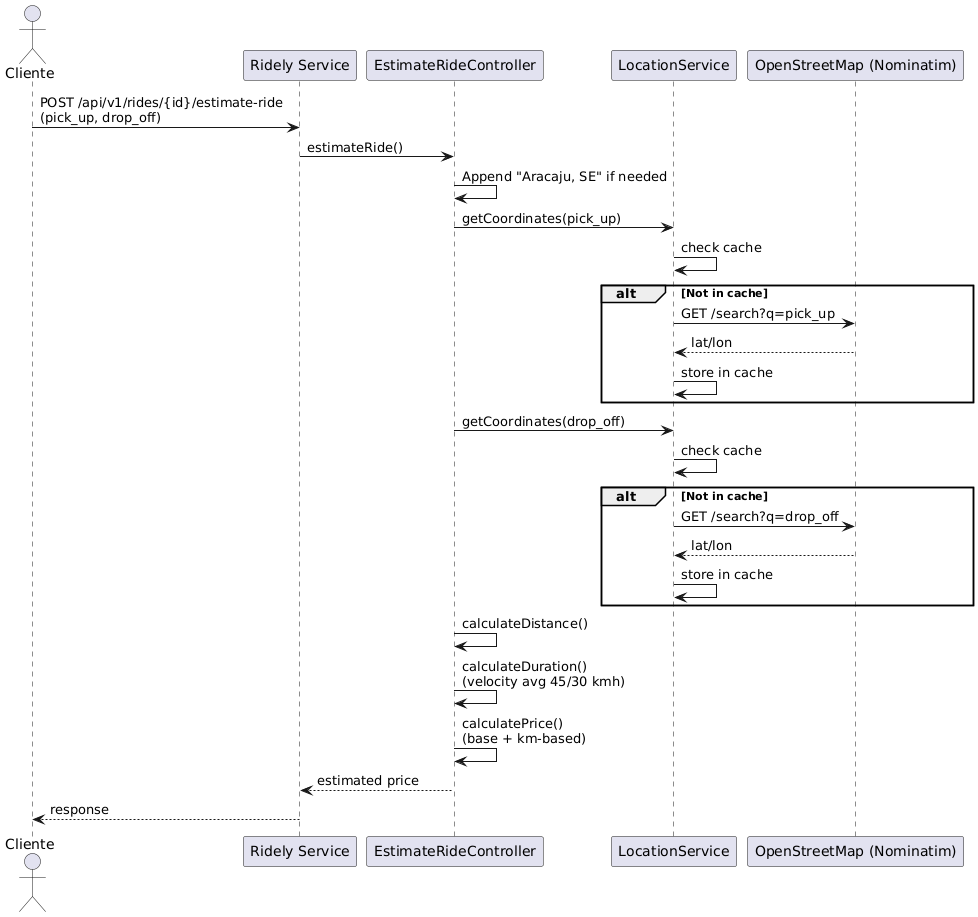

The diagram above was rendered by PlantUML. Its source (embedded in the PNG):
@startuml
actor Cliente
participant "Ridely Service" as RidelyService
participant "EstimateRideController" as Controller
participant "LocationService" as LocationService
participant "OpenStreetMap (Nominatim)" as Nominatim

Cliente -> RidelyService : POST /api/v1/rides/{id}/estimate-ride\n(pick_up, drop_off)
RidelyService -> Controller : estimateRide()
Controller -> Controller : Append "Aracaju, SE" if needed
Controller -> LocationService : getCoordinates(pick_up)
LocationService -> LocationService : check cache
alt Not in cache
    LocationService -> Nominatim : GET /search?q=pick_up
    Nominatim --> LocationService : lat/lon
    LocationService -> LocationService : store in cache
end
Controller -> LocationService : getCoordinates(drop_off)
LocationService -> LocationService : check cache
alt Not in cache
    LocationService -> Nominatim : GET /search?q=drop_off
    Nominatim --> LocationService : lat/lon
    LocationService -> LocationService : store in cache
end
Controller -> Controller : calculateDistance()
Controller -> Controller : calculateDuration()\n(velocity avg 45/30 kmh)
Controller -> Controller : calculatePrice()\n(base + km-based)
Controller --> RidelyService : estimated price
RidelyService --> Cliente : response
@enduml